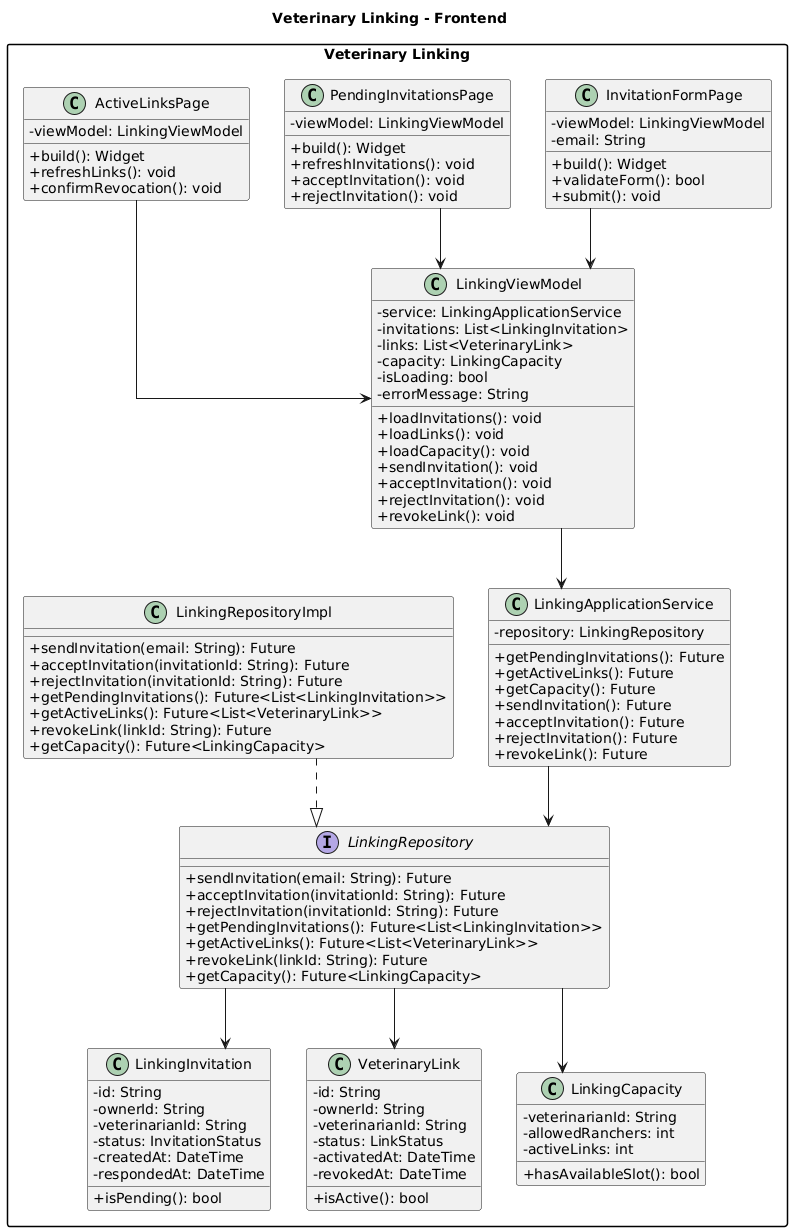

The diagram above was rendered by PlantUML. Its source (embedded in the PNG):
@startuml
title Veterinary Linking - Frontend

top to bottom direction

skinparam classAttributeIconSize 0
skinparam shadowing false
skinparam packageStyle rectangle
skinparam linetype ortho

package "Veterinary Linking" {

    class InvitationFormPage {
        - viewModel: LinkingViewModel
        - email: String

        + build(): Widget
        + validateForm(): bool
        + submit(): void
    }

    class PendingInvitationsPage {
        - viewModel: LinkingViewModel

        + build(): Widget
        + refreshInvitations(): void
        + acceptInvitation(): void
        + rejectInvitation(): void
    }

    class ActiveLinksPage {
        - viewModel: LinkingViewModel

        + build(): Widget
        + refreshLinks(): void
        + confirmRevocation(): void
    }

    class LinkingViewModel {
        - service: LinkingApplicationService
        - invitations: List<LinkingInvitation>
        - links: List<VeterinaryLink>
        - capacity: LinkingCapacity
        - isLoading: bool
        - errorMessage: String

        + loadInvitations(): void
        + loadLinks(): void
        + loadCapacity(): void
        + sendInvitation(): void
        + acceptInvitation(): void
        + rejectInvitation(): void
        + revokeLink(): void
    }

    class LinkingApplicationService {
        - repository: LinkingRepository

        + getPendingInvitations(): Future
        + getActiveLinks(): Future
        + getCapacity(): Future
        + sendInvitation(): Future
        + acceptInvitation(): Future
        + rejectInvitation(): Future
        + revokeLink(): Future
    }

    interface LinkingRepository {
        + sendInvitation(email: String): Future
        + acceptInvitation(invitationId: String): Future
        + rejectInvitation(invitationId: String): Future
        + getPendingInvitations(): Future<List<LinkingInvitation>>
        + getActiveLinks(): Future<List<VeterinaryLink>>
        + revokeLink(linkId: String): Future
        + getCapacity(): Future<LinkingCapacity>
    }

    class LinkingRepositoryImpl {
        + sendInvitation(email: String): Future
        + acceptInvitation(invitationId: String): Future
        + rejectInvitation(invitationId: String): Future
        + getPendingInvitations(): Future<List<LinkingInvitation>>
        + getActiveLinks(): Future<List<VeterinaryLink>>
        + revokeLink(linkId: String): Future
        + getCapacity(): Future<LinkingCapacity>
    }

    class LinkingInvitation {
        - id: String
        - ownerId: String
        - veterinarianId: String
        - status: InvitationStatus
        - createdAt: DateTime
        - respondedAt: DateTime

        + isPending(): bool
    }

    class VeterinaryLink {
        - id: String
        - ownerId: String
        - veterinarianId: String
        - status: LinkStatus
        - activatedAt: DateTime
        - revokedAt: DateTime

        + isActive(): bool
    }

    class LinkingCapacity {
        - veterinarianId: String
        - allowedRanchers: int
        - activeLinks: int

        + hasAvailableSlot(): bool
    }

    InvitationFormPage --> LinkingViewModel
    PendingInvitationsPage --> LinkingViewModel
    ActiveLinksPage --> LinkingViewModel

    LinkingViewModel --> LinkingApplicationService

    LinkingApplicationService --> LinkingRepository

    LinkingRepositoryImpl ..|> LinkingRepository

    LinkingRepository --> LinkingInvitation
    LinkingRepository --> VeterinaryLink
    LinkingRepository --> LinkingCapacity
}
@enduml